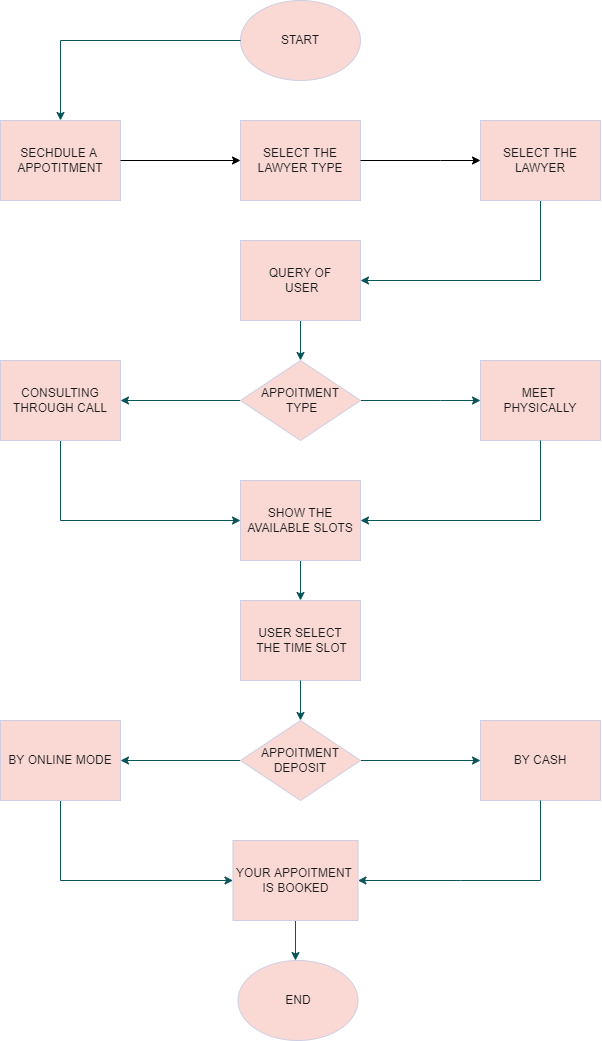

The diagram above was exported from draw.io. Its source (the exported page's mxGraphModel, read from the mxfile embedded in the PNG):
<mxGraphModel dx="2770" dy="1125" grid="1" gridSize="10" guides="1" tooltips="1" connect="1" arrows="1" fold="1" page="1" pageScale="1" pageWidth="850" pageHeight="1100" math="0" shadow="0">
  <root>
    <mxCell id="0" />
    <mxCell id="1" parent="0" />
    <mxCell id="AFQwNO7SN_qUZrqURGZ3-3" value="START" style="ellipse;whiteSpace=wrap;html=1;fillColor=#FAD9D5;strokeColor=#D0CEE2;fontColor=#1A1A1A;" parent="1" vertex="1">
      <mxGeometry x="360" width="120" height="80" as="geometry" />
    </mxCell>
    <mxCell id="AFQwNO7SN_qUZrqURGZ3-4" value="SECHDULE A&amp;nbsp; APPOTITMENT" style="rounded=0;whiteSpace=wrap;html=1;fillColor=#FAD9D5;strokeColor=#D0CEE2;fontColor=#1A1A1A;" parent="1" vertex="1">
      <mxGeometry x="120" y="120" width="120" height="80" as="geometry" />
    </mxCell>
    <mxCell id="AFQwNO7SN_qUZrqURGZ3-9" value="" style="edgeStyle=orthogonalEdgeStyle;rounded=0;orthogonalLoop=1;jettySize=auto;html=1;strokeColor=#09555B;fontColor=#1A1A1A;exitX=1;exitY=0.5;exitDx=0;exitDy=0;" parent="1" source="AFQwNO7SN_qUZrqURGZ3-6" target="AFQwNO7SN_qUZrqURGZ3-8" edge="1">
      <mxGeometry relative="1" as="geometry">
        <Array as="points">
          <mxPoint x="560" y="400" />
          <mxPoint x="560" y="400" />
        </Array>
      </mxGeometry>
    </mxCell>
    <mxCell id="AFQwNO7SN_qUZrqURGZ3-11" value="" style="edgeStyle=orthogonalEdgeStyle;rounded=0;orthogonalLoop=1;jettySize=auto;html=1;strokeColor=#09555B;fontColor=#1A1A1A;entryX=1;entryY=0.5;entryDx=0;entryDy=0;" parent="1" source="AFQwNO7SN_qUZrqURGZ3-6" target="AFQwNO7SN_qUZrqURGZ3-10" edge="1">
      <mxGeometry relative="1" as="geometry">
        <mxPoint x="240" y="560" as="targetPoint" />
        <Array as="points" />
      </mxGeometry>
    </mxCell>
    <mxCell id="AFQwNO7SN_qUZrqURGZ3-6" value="APPOITMENT&lt;br&gt;&amp;nbsp;TYPE" style="rhombus;whiteSpace=wrap;html=1;fillColor=#FAD9D5;strokeColor=#D0CEE2;fontColor=#1A1A1A;" parent="1" vertex="1">
      <mxGeometry x="360" y="360" width="120" height="80" as="geometry" />
    </mxCell>
    <mxCell id="AFQwNO7SN_qUZrqURGZ3-8" value="MEET&amp;nbsp;&lt;br&gt;PHYSICALLY" style="whiteSpace=wrap;html=1;fillColor=#FAD9D5;strokeColor=#D0CEE2;fontColor=#1A1A1A;" parent="1" vertex="1">
      <mxGeometry x="600" y="360" width="120" height="80" as="geometry" />
    </mxCell>
    <mxCell id="AFQwNO7SN_qUZrqURGZ3-18" value="" style="edgeStyle=orthogonalEdgeStyle;rounded=0;orthogonalLoop=1;jettySize=auto;html=1;strokeColor=#09555B;fontColor=#1A1A1A;" parent="1" source="AFQwNO7SN_qUZrqURGZ3-10" target="AFQwNO7SN_qUZrqURGZ3-17" edge="1">
      <mxGeometry relative="1" as="geometry">
        <Array as="points">
          <mxPoint x="180" y="520" />
        </Array>
      </mxGeometry>
    </mxCell>
    <mxCell id="AFQwNO7SN_qUZrqURGZ3-10" value="CONSULTING THROUGH CALL" style="whiteSpace=wrap;html=1;fillColor=#FAD9D5;strokeColor=#D0CEE2;fontColor=#1A1A1A;" parent="1" vertex="1">
      <mxGeometry x="120" y="360" width="120" height="80" as="geometry" />
    </mxCell>
    <mxCell id="AFQwNO7SN_qUZrqURGZ3-14" value="" style="endArrow=classic;html=1;rounded=0;entryX=0.5;entryY=0;entryDx=0;entryDy=0;strokeColor=#09555B;fontColor=#1A1A1A;fillColor=#000000;exitX=0;exitY=0.5;exitDx=0;exitDy=0;" parent="1" source="AFQwNO7SN_qUZrqURGZ3-3" target="AFQwNO7SN_qUZrqURGZ3-4" edge="1">
      <mxGeometry width="50" height="50" relative="1" as="geometry">
        <mxPoint x="350" y="40" as="sourcePoint" />
        <mxPoint x="450" y="170" as="targetPoint" />
        <Array as="points">
          <mxPoint x="180" y="40" />
        </Array>
      </mxGeometry>
    </mxCell>
    <mxCell id="AFQwNO7SN_qUZrqURGZ3-21" value="" style="edgeStyle=orthogonalEdgeStyle;rounded=0;orthogonalLoop=1;jettySize=auto;html=1;strokeColor=#09555B;fontColor=#1A1A1A;" parent="1" source="AFQwNO7SN_qUZrqURGZ3-17" target="AFQwNO7SN_qUZrqURGZ3-20" edge="1">
      <mxGeometry relative="1" as="geometry" />
    </mxCell>
    <mxCell id="AFQwNO7SN_qUZrqURGZ3-17" value="SHOW THE AVAILABLE SLOTS" style="whiteSpace=wrap;html=1;fillColor=#FAD9D5;strokeColor=#D0CEE2;fontColor=#1A1A1A;" parent="1" vertex="1">
      <mxGeometry x="360" y="480" width="120" height="80" as="geometry" />
    </mxCell>
    <mxCell id="AFQwNO7SN_qUZrqURGZ3-19" value="" style="endArrow=classic;html=1;rounded=0;exitX=0.5;exitY=1;exitDx=0;exitDy=0;entryX=1;entryY=0.5;entryDx=0;entryDy=0;strokeColor=#09555B;fontColor=#1A1A1A;" parent="1" source="AFQwNO7SN_qUZrqURGZ3-8" target="AFQwNO7SN_qUZrqURGZ3-17" edge="1">
      <mxGeometry width="50" height="50" relative="1" as="geometry">
        <mxPoint x="430" y="210" as="sourcePoint" />
        <mxPoint x="480" y="443" as="targetPoint" />
        <Array as="points">
          <mxPoint x="660" y="520" />
        </Array>
      </mxGeometry>
    </mxCell>
    <mxCell id="AFQwNO7SN_qUZrqURGZ3-20" value="USER SELECT&lt;br&gt;&amp;nbsp;THE TIME SLOT" style="whiteSpace=wrap;html=1;fillColor=#FAD9D5;strokeColor=#D0CEE2;fontColor=#1A1A1A;" parent="1" vertex="1">
      <mxGeometry x="360" y="600" width="120" height="80" as="geometry" />
    </mxCell>
    <mxCell id="AFQwNO7SN_qUZrqURGZ3-23" value="" style="edgeStyle=orthogonalEdgeStyle;rounded=0;orthogonalLoop=1;jettySize=auto;html=1;entryX=1;entryY=0.5;entryDx=0;entryDy=0;strokeColor=#09555B;fontColor=#1A1A1A;fillColor=#000000;" parent="1" source="AFQwNO7SN_qUZrqURGZ3-22" target="AFQwNO7SN_qUZrqURGZ3-25" edge="1">
      <mxGeometry relative="1" as="geometry">
        <mxPoint x="420" y="350" as="targetPoint" />
        <Array as="points">
          <mxPoint x="660" y="280" />
        </Array>
      </mxGeometry>
    </mxCell>
    <mxCell id="AFQwNO7SN_qUZrqURGZ3-22" value="SELECT THE LAWYER" style="rounded=0;whiteSpace=wrap;html=1;fillColor=#FAD9D5;strokeColor=#D0CEE2;fontColor=#1A1A1A;" parent="1" vertex="1">
      <mxGeometry x="600" y="120" width="120" height="80" as="geometry" />
    </mxCell>
    <mxCell id="AFQwNO7SN_qUZrqURGZ3-26" value="" style="edgeStyle=orthogonalEdgeStyle;rounded=0;orthogonalLoop=1;jettySize=auto;html=1;strokeColor=#09555B;fontColor=#1A1A1A;" parent="1" source="AFQwNO7SN_qUZrqURGZ3-25" target="AFQwNO7SN_qUZrqURGZ3-6" edge="1">
      <mxGeometry relative="1" as="geometry" />
    </mxCell>
    <mxCell id="AFQwNO7SN_qUZrqURGZ3-25" value="QUERY OF&lt;br&gt;&amp;nbsp;USER" style="rounded=0;whiteSpace=wrap;html=1;fillColor=#FAD9D5;strokeColor=#D0CEE2;fontColor=#1A1A1A;" parent="1" vertex="1">
      <mxGeometry x="360" y="240" width="120" height="80" as="geometry" />
    </mxCell>
    <mxCell id="AFQwNO7SN_qUZrqURGZ3-34" value="" style="edgeStyle=orthogonalEdgeStyle;rounded=0;orthogonalLoop=1;jettySize=auto;html=1;strokeColor=#09555B;fontColor=#1A1A1A;" parent="1" source="AFQwNO7SN_qUZrqURGZ3-32" target="AFQwNO7SN_qUZrqURGZ3-33" edge="1">
      <mxGeometry relative="1" as="geometry" />
    </mxCell>
    <mxCell id="AFQwNO7SN_qUZrqURGZ3-36" value="" style="edgeStyle=orthogonalEdgeStyle;rounded=0;orthogonalLoop=1;jettySize=auto;html=1;strokeColor=#09555B;fontColor=#1A1A1A;" parent="1" source="AFQwNO7SN_qUZrqURGZ3-32" target="AFQwNO7SN_qUZrqURGZ3-35" edge="1">
      <mxGeometry relative="1" as="geometry" />
    </mxCell>
    <mxCell id="AFQwNO7SN_qUZrqURGZ3-32" value="APPOITMENT&lt;br&gt;DEPOSIT" style="rhombus;whiteSpace=wrap;html=1;fillColor=#FAD9D5;strokeColor=#D0CEE2;fontColor=#1A1A1A;direction=west;" parent="1" vertex="1">
      <mxGeometry x="360" y="720" width="120" height="80" as="geometry" />
    </mxCell>
    <mxCell id="AFQwNO7SN_qUZrqURGZ3-33" value="BY CASH" style="whiteSpace=wrap;html=1;fillColor=#FAD9D5;strokeColor=#D0CEE2;fontColor=#1A1A1A;" parent="1" vertex="1">
      <mxGeometry x="600" y="720" width="120" height="80" as="geometry" />
    </mxCell>
    <mxCell id="AFQwNO7SN_qUZrqURGZ3-38" value="" style="edgeStyle=orthogonalEdgeStyle;rounded=0;orthogonalLoop=1;jettySize=auto;html=1;strokeColor=#09555B;fontColor=#1A1A1A;exitX=0.5;exitY=1;exitDx=0;exitDy=0;" parent="1" source="AFQwNO7SN_qUZrqURGZ3-35" target="AFQwNO7SN_qUZrqURGZ3-37" edge="1">
      <mxGeometry relative="1" as="geometry">
        <Array as="points">
          <mxPoint x="180" y="880" />
        </Array>
      </mxGeometry>
    </mxCell>
    <mxCell id="AFQwNO7SN_qUZrqURGZ3-35" value="BY ONLINE MODE" style="whiteSpace=wrap;html=1;fillColor=#FAD9D5;strokeColor=#D0CEE2;fontColor=#1A1A1A;" parent="1" vertex="1">
      <mxGeometry x="120" y="720" width="120" height="80" as="geometry" />
    </mxCell>
    <mxCell id="AFQwNO7SN_qUZrqURGZ3-42" value="" style="edgeStyle=orthogonalEdgeStyle;rounded=0;orthogonalLoop=1;jettySize=auto;html=1;strokeColor=#09555B;fontColor=#1A1A1A;" parent="1" source="AFQwNO7SN_qUZrqURGZ3-37" target="AFQwNO7SN_qUZrqURGZ3-41" edge="1">
      <mxGeometry relative="1" as="geometry">
        <Array as="points">
          <mxPoint x="450" y="920" />
          <mxPoint x="450" y="920" />
        </Array>
      </mxGeometry>
    </mxCell>
    <mxCell id="AFQwNO7SN_qUZrqURGZ3-37" value="YOUR APPOITMENT&amp;nbsp;&lt;br&gt;IS BOOKED" style="whiteSpace=wrap;html=1;fillColor=#FAD9D5;strokeColor=#D0CEE2;fontColor=#1A1A1A;" parent="1" vertex="1">
      <mxGeometry x="352.5" y="840" width="125" height="80" as="geometry" />
    </mxCell>
    <mxCell id="AFQwNO7SN_qUZrqURGZ3-40" value="" style="endArrow=classic;html=1;rounded=0;exitX=0.5;exitY=1;exitDx=0;exitDy=0;entryX=1;entryY=0.5;entryDx=0;entryDy=0;strokeColor=#09555B;fontColor=#1A1A1A;" parent="1" source="AFQwNO7SN_qUZrqURGZ3-33" target="AFQwNO7SN_qUZrqURGZ3-37" edge="1">
      <mxGeometry width="50" height="50" relative="1" as="geometry">
        <mxPoint x="620" y="930" as="sourcePoint" />
        <mxPoint x="490" y="1040" as="targetPoint" />
        <Array as="points">
          <mxPoint x="660" y="880" />
          <mxPoint x="580" y="880" />
        </Array>
      </mxGeometry>
    </mxCell>
    <mxCell id="AFQwNO7SN_qUZrqURGZ3-41" value="END" style="ellipse;whiteSpace=wrap;html=1;fillColor=#FAD9D5;strokeColor=#D0CEE2;fontColor=#1A1A1A;" parent="1" vertex="1">
      <mxGeometry x="357.5" y="960" width="120" height="80" as="geometry" />
    </mxCell>
    <mxCell id="FbVdePkbJknE1YUPlQzF-3" value="SELECT THE LAWYER TYPE" style="rounded=0;whiteSpace=wrap;html=1;fillColor=#FAD9D5;strokeColor=#D0CEE2;fontColor=#1A1A1A;" vertex="1" parent="1">
      <mxGeometry x="360" y="120" width="120" height="80" as="geometry" />
    </mxCell>
    <mxCell id="FbVdePkbJknE1YUPlQzF-4" value="" style="endArrow=classic;html=1;rounded=0;exitX=1;exitY=0.5;exitDx=0;exitDy=0;entryX=0;entryY=0.5;entryDx=0;entryDy=0;" edge="1" parent="1" source="AFQwNO7SN_qUZrqURGZ3-4" target="FbVdePkbJknE1YUPlQzF-3">
      <mxGeometry width="50" height="50" relative="1" as="geometry">
        <mxPoint x="420" y="200" as="sourcePoint" />
        <mxPoint x="290" y="150" as="targetPoint" />
      </mxGeometry>
    </mxCell>
    <mxCell id="FbVdePkbJknE1YUPlQzF-5" value="" style="endArrow=classic;html=1;rounded=0;entryX=0;entryY=0.5;entryDx=0;entryDy=0;exitX=1;exitY=0.5;exitDx=0;exitDy=0;" edge="1" parent="1" source="FbVdePkbJknE1YUPlQzF-3" target="AFQwNO7SN_qUZrqURGZ3-22">
      <mxGeometry width="50" height="50" relative="1" as="geometry">
        <mxPoint x="419.63" y="320" as="sourcePoint" />
        <mxPoint x="419.63" y="360" as="targetPoint" />
        <Array as="points">
          <mxPoint x="560" y="160" />
        </Array>
      </mxGeometry>
    </mxCell>
    <mxCell id="FbVdePkbJknE1YUPlQzF-6" value="" style="edgeStyle=orthogonalEdgeStyle;rounded=0;orthogonalLoop=1;jettySize=auto;html=1;strokeColor=#09555B;fontColor=#1A1A1A;exitX=0.5;exitY=1;exitDx=0;exitDy=0;entryX=0.5;entryY=1;entryDx=0;entryDy=0;" edge="1" parent="1" source="AFQwNO7SN_qUZrqURGZ3-20" target="AFQwNO7SN_qUZrqURGZ3-32">
      <mxGeometry relative="1" as="geometry">
        <mxPoint x="430" y="570" as="sourcePoint" />
        <mxPoint x="430" y="610" as="targetPoint" />
      </mxGeometry>
    </mxCell>
  </root>
</mxGraphModel>